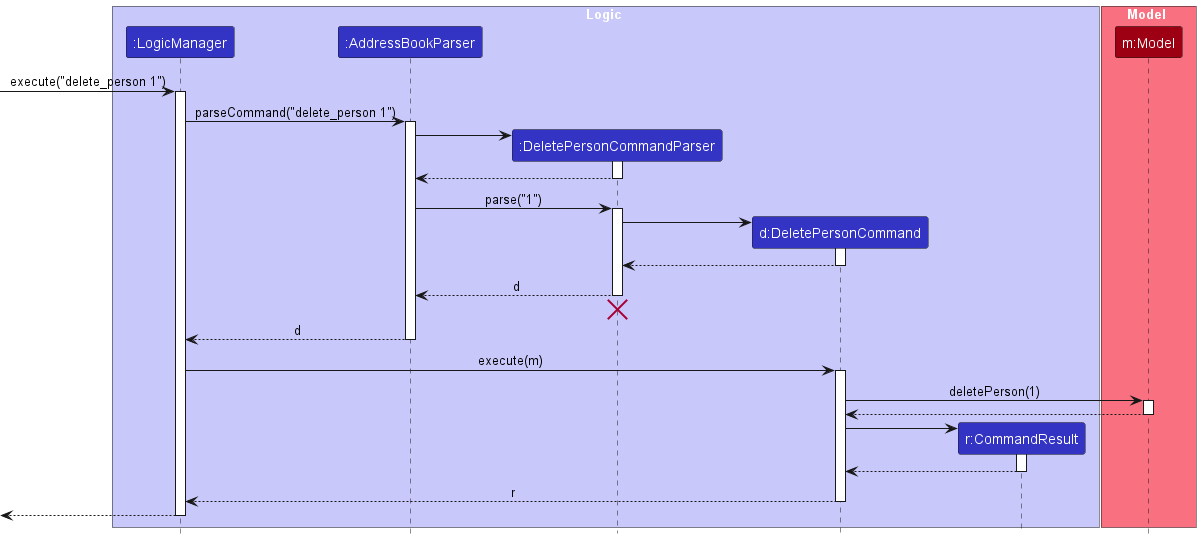

The diagram above was rendered by PlantUML. Its source (embedded in the PNG):
@startuml
!include style.puml
skinparam ArrowFontStyle plain

box Logic LOGIC_COLOR_T1
participant ":LogicManager" as LogicManager LOGIC_COLOR
participant ":AddressBookParser" as AddressBookParser LOGIC_COLOR
participant ":DeletePersonCommandParser" as DeletePersonCommandParser LOGIC_COLOR
participant "d:DeletePersonCommand" as DeletePersonCommand LOGIC_COLOR
participant "r:CommandResult" as CommandResult LOGIC_COLOR
end box

box Model MODEL_COLOR_T1
participant "m:Model" as Model MODEL_COLOR
end box

[-> LogicManager : execute("delete_person 1")
activate LogicManager

LogicManager -> AddressBookParser : parseCommand("delete_person 1")
activate AddressBookParser

create DeletePersonCommandParser
AddressBookParser -> DeletePersonCommandParser
activate DeletePersonCommandParser

DeletePersonCommandParser --> AddressBookParser
deactivate DeletePersonCommandParser

AddressBookParser -> DeletePersonCommandParser : parse("1")
activate DeletePersonCommandParser

create DeletePersonCommand
DeletePersonCommandParser -> DeletePersonCommand
activate DeletePersonCommand

DeletePersonCommand --> DeletePersonCommandParser :
deactivate DeletePersonCommand

DeletePersonCommandParser --> AddressBookParser : d
deactivate DeletePersonCommandParser
'Hidden arrow to position the destroy marker below the end of the activation bar.
DeletePersonCommandParser -[hidden]-> AddressBookParser
destroy DeletePersonCommandParser

AddressBookParser --> LogicManager : d
deactivate AddressBookParser

LogicManager -> DeletePersonCommand : execute(m)
activate DeletePersonCommand

DeletePersonCommand -> Model : deletePerson(1)
activate Model

Model --> DeletePersonCommand
deactivate Model

create CommandResult
DeletePersonCommand -> CommandResult
activate CommandResult

CommandResult --> DeletePersonCommand
deactivate CommandResult

DeletePersonCommand --> LogicManager : r
deactivate DeletePersonCommand

[<--LogicManager
deactivate LogicManager
@enduml